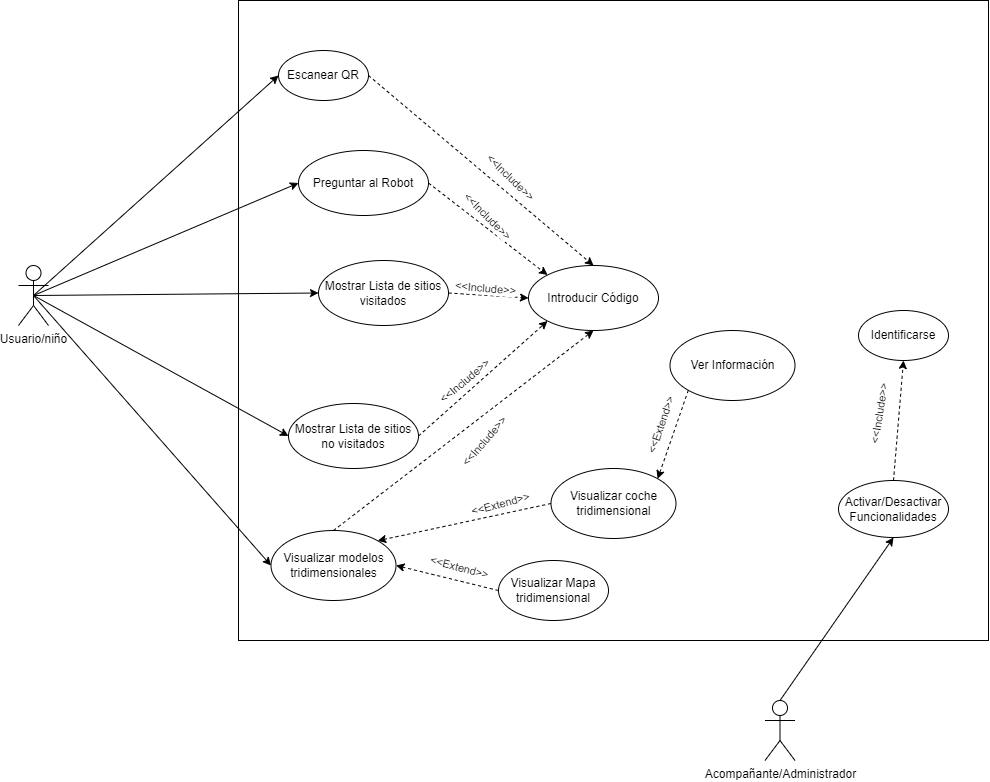

The diagram above was exported from draw.io. Its source (the exported page's mxGraphModel, read from the mxfile embedded in the PNG):
<mxGraphModel dx="1883" dy="1198" grid="1" gridSize="10" guides="1" tooltips="1" connect="1" arrows="1" fold="1" page="1" pageScale="1" pageWidth="1169" pageHeight="826" background="none" math="0" shadow="0">
  <root>
    <mxCell id="0" />
    <mxCell id="1" parent="0" />
    <mxCell id="bwbm3ixLerAAJTVtFf6x-88" style="rounded=0;orthogonalLoop=1;jettySize=auto;html=1;exitX=0.5;exitY=0.5;exitDx=0;exitDy=0;exitPerimeter=0;entryX=0;entryY=0.5;entryDx=0;entryDy=0;" parent="1" source="bwbm3ixLerAAJTVtFf6x-41" target="bwbm3ixLerAAJTVtFf6x-60" edge="1">
      <mxGeometry relative="1" as="geometry" />
    </mxCell>
    <mxCell id="bwbm3ixLerAAJTVtFf6x-90" style="rounded=0;orthogonalLoop=1;jettySize=auto;html=1;exitX=0.5;exitY=0.5;exitDx=0;exitDy=0;exitPerimeter=0;entryX=0;entryY=0.5;entryDx=0;entryDy=0;" parent="1" source="bwbm3ixLerAAJTVtFf6x-41" target="bwbm3ixLerAAJTVtFf6x-71" edge="1">
      <mxGeometry relative="1" as="geometry" />
    </mxCell>
    <mxCell id="bwbm3ixLerAAJTVtFf6x-91" style="rounded=0;orthogonalLoop=1;jettySize=auto;html=1;exitX=0.5;exitY=0.5;exitDx=0;exitDy=0;exitPerimeter=0;entryX=0;entryY=0.5;entryDx=0;entryDy=0;" parent="1" source="bwbm3ixLerAAJTVtFf6x-41" target="bwbm3ixLerAAJTVtFf6x-72" edge="1">
      <mxGeometry relative="1" as="geometry" />
    </mxCell>
    <mxCell id="bwbm3ixLerAAJTVtFf6x-92" style="rounded=0;orthogonalLoop=1;jettySize=auto;html=1;exitX=0.5;exitY=0.5;exitDx=0;exitDy=0;exitPerimeter=0;entryX=0;entryY=0.5;entryDx=0;entryDy=0;" parent="1" source="bwbm3ixLerAAJTVtFf6x-41" target="bwbm3ixLerAAJTVtFf6x-73" edge="1">
      <mxGeometry relative="1" as="geometry" />
    </mxCell>
    <mxCell id="bwbm3ixLerAAJTVtFf6x-96" style="rounded=0;orthogonalLoop=1;jettySize=auto;html=1;exitX=0.5;exitY=0.5;exitDx=0;exitDy=0;exitPerimeter=0;entryX=0;entryY=0.5;entryDx=0;entryDy=0;" parent="1" source="bwbm3ixLerAAJTVtFf6x-41" target="bwbm3ixLerAAJTVtFf6x-93" edge="1">
      <mxGeometry relative="1" as="geometry" />
    </mxCell>
    <mxCell id="bwbm3ixLerAAJTVtFf6x-41" value="Usuario/niño" style="shape=umlActor;verticalLabelPosition=bottom;verticalAlign=top;html=1;" parent="1" vertex="1">
      <mxGeometry x="930" y="665" width="30" height="60" as="geometry" />
    </mxCell>
    <mxCell id="bwbm3ixLerAAJTVtFf6x-64" style="rounded=0;orthogonalLoop=1;jettySize=auto;html=1;exitX=0.5;exitY=0;exitDx=0;exitDy=0;exitPerimeter=0;entryX=0.5;entryY=1;entryDx=0;entryDy=0;" parent="1" source="bwbm3ixLerAAJTVtFf6x-42" target="bwbm3ixLerAAJTVtFf6x-63" edge="1">
      <mxGeometry relative="1" as="geometry" />
    </mxCell>
    <mxCell id="bwbm3ixLerAAJTVtFf6x-42" value="Acompañante/Administrador" style="shape=umlActor;verticalLabelPosition=bottom;verticalAlign=top;html=1;" parent="1" vertex="1">
      <mxGeometry x="1676.5" y="1100" width="30" height="60" as="geometry" />
    </mxCell>
    <mxCell id="bwbm3ixLerAAJTVtFf6x-56" value="" style="html=1;whiteSpace=wrap;fillColor=none;" parent="1" vertex="1">
      <mxGeometry x="1150" y="400" width="750" height="640" as="geometry" />
    </mxCell>
    <mxCell id="1Oxpq5w8Q4FGG5iDTy_A-3" style="rounded=0;orthogonalLoop=1;jettySize=auto;html=1;exitX=1;exitY=0.5;exitDx=0;exitDy=0;entryX=0.5;entryY=0;entryDx=0;entryDy=0;dashed=1;" parent="1" source="bwbm3ixLerAAJTVtFf6x-60" target="1Oxpq5w8Q4FGG5iDTy_A-2" edge="1">
      <mxGeometry relative="1" as="geometry" />
    </mxCell>
    <mxCell id="bwbm3ixLerAAJTVtFf6x-60" value="Escanear QR" style="ellipse;whiteSpace=wrap;html=1;" parent="1" vertex="1">
      <mxGeometry x="1190" y="450" width="90" height="50" as="geometry" />
    </mxCell>
    <mxCell id="bwbm3ixLerAAJTVtFf6x-62" value="Identificarse" style="ellipse;whiteSpace=wrap;html=1;" parent="1" vertex="1">
      <mxGeometry x="1770" y="710" width="90" height="50" as="geometry" />
    </mxCell>
    <mxCell id="bwbm3ixLerAAJTVtFf6x-65" style="rounded=0;orthogonalLoop=1;jettySize=auto;html=1;exitX=0.5;exitY=0;exitDx=0;exitDy=0;entryX=0.5;entryY=1;entryDx=0;entryDy=0;dashed=1;" parent="1" source="bwbm3ixLerAAJTVtFf6x-63" target="bwbm3ixLerAAJTVtFf6x-62" edge="1">
      <mxGeometry relative="1" as="geometry" />
    </mxCell>
    <mxCell id="bwbm3ixLerAAJTVtFf6x-66" value="&amp;lt;&amp;lt;Include&amp;gt;&amp;gt;" style="edgeLabel;html=1;align=center;verticalAlign=middle;resizable=0;points=[];rotation=279;" parent="bwbm3ixLerAAJTVtFf6x-65" connectable="0" vertex="1">
      <mxGeometry relative="1" as="geometry">
        <mxPoint x="-20" y="-6" as="offset" />
      </mxGeometry>
    </mxCell>
    <mxCell id="bwbm3ixLerAAJTVtFf6x-63" value="Activar/Desactivar Funcionalidades" style="ellipse;whiteSpace=wrap;html=1;" parent="1" vertex="1">
      <mxGeometry x="1750" y="880" width="110" height="57" as="geometry" />
    </mxCell>
    <mxCell id="bwbm3ixLerAAJTVtFf6x-101" style="rounded=0;orthogonalLoop=1;jettySize=auto;html=1;exitX=0;exitY=0.5;exitDx=0;exitDy=0;entryX=1;entryY=0.5;entryDx=0;entryDy=0;dashed=1;" parent="1" source="bwbm3ixLerAAJTVtFf6x-69" target="bwbm3ixLerAAJTVtFf6x-73" edge="1">
      <mxGeometry relative="1" as="geometry" />
    </mxCell>
    <mxCell id="bwbm3ixLerAAJTVtFf6x-102" value="&amp;lt;&amp;lt;Extend&amp;gt;&amp;gt;" style="edgeLabel;html=1;align=center;verticalAlign=middle;resizable=0;points=[];rotation=289;" parent="bwbm3ixLerAAJTVtFf6x-101" connectable="0" vertex="1">
      <mxGeometry x="0.6334" y="1" relative="1" as="geometry">
        <mxPoint x="244" y="-145" as="offset" />
      </mxGeometry>
    </mxCell>
    <mxCell id="bwbm3ixLerAAJTVtFf6x-69" value="Visualizar Mapa tridimensional" style="ellipse;whiteSpace=wrap;html=1;" parent="1" vertex="1">
      <mxGeometry x="1410" y="960" width="110" height="60" as="geometry" />
    </mxCell>
    <mxCell id="1Oxpq5w8Q4FGG5iDTy_A-5" style="rounded=0;orthogonalLoop=1;jettySize=auto;html=1;exitX=1;exitY=0.5;exitDx=0;exitDy=0;entryX=0;entryY=0.5;entryDx=0;entryDy=0;dashed=1;" parent="1" source="bwbm3ixLerAAJTVtFf6x-71" target="1Oxpq5w8Q4FGG5iDTy_A-2" edge="1">
      <mxGeometry relative="1" as="geometry" />
    </mxCell>
    <mxCell id="bwbm3ixLerAAJTVtFf6x-71" value="Mostrar Lista de sitios visitados&lt;span id=&quot;docs-internal-guid-4a690b71-7fff-27ae-47c5-a2031d563d07&quot;&gt;&lt;/span&gt;" style="ellipse;whiteSpace=wrap;html=1;" parent="1" vertex="1">
      <mxGeometry x="1230" y="660" width="130" height="65" as="geometry" />
    </mxCell>
    <mxCell id="1Oxpq5w8Q4FGG5iDTy_A-6" style="rounded=0;orthogonalLoop=1;jettySize=auto;html=1;exitX=1;exitY=0.5;exitDx=0;exitDy=0;entryX=0;entryY=1;entryDx=0;entryDy=0;dashed=1;" parent="1" source="bwbm3ixLerAAJTVtFf6x-72" target="1Oxpq5w8Q4FGG5iDTy_A-2" edge="1">
      <mxGeometry relative="1" as="geometry" />
    </mxCell>
    <mxCell id="bwbm3ixLerAAJTVtFf6x-72" value="Mostrar Lista de sitios no visitados" style="ellipse;whiteSpace=wrap;html=1;" parent="1" vertex="1">
      <mxGeometry x="1200" y="803" width="130" height="65" as="geometry" />
    </mxCell>
    <mxCell id="1Oxpq5w8Q4FGG5iDTy_A-7" style="rounded=0;orthogonalLoop=1;jettySize=auto;html=1;exitX=0.5;exitY=0;exitDx=0;exitDy=0;entryX=0.5;entryY=1;entryDx=0;entryDy=0;dashed=1;" parent="1" source="bwbm3ixLerAAJTVtFf6x-73" target="1Oxpq5w8Q4FGG5iDTy_A-2" edge="1">
      <mxGeometry relative="1" as="geometry" />
    </mxCell>
    <mxCell id="bwbm3ixLerAAJTVtFf6x-73" value="Visualizar modelos tridimensionales&lt;span id=&quot;docs-internal-guid-9a0227fa-7fff-6d25-79d7-00e132311463&quot;&gt;&lt;/span&gt;" style="ellipse;whiteSpace=wrap;html=1;" parent="1" vertex="1">
      <mxGeometry x="1182.5" y="930" width="125" height="70" as="geometry" />
    </mxCell>
    <mxCell id="1Oxpq5w8Q4FGG5iDTy_A-4" style="rounded=0;orthogonalLoop=1;jettySize=auto;html=1;exitX=1;exitY=0.5;exitDx=0;exitDy=0;entryX=0;entryY=0;entryDx=0;entryDy=0;dashed=1;" parent="1" source="bwbm3ixLerAAJTVtFf6x-93" target="1Oxpq5w8Q4FGG5iDTy_A-2" edge="1">
      <mxGeometry relative="1" as="geometry" />
    </mxCell>
    <mxCell id="bwbm3ixLerAAJTVtFf6x-93" value="Preguntar al Robot&lt;span id=&quot;docs-internal-guid-4a690b71-7fff-27ae-47c5-a2031d563d07&quot;&gt;&lt;/span&gt;" style="ellipse;whiteSpace=wrap;html=1;" parent="1" vertex="1">
      <mxGeometry x="1210" y="550" width="130" height="65" as="geometry" />
    </mxCell>
    <mxCell id="1Oxpq5w8Q4FGG5iDTy_A-2" value="Introducir Código" style="ellipse;whiteSpace=wrap;html=1;" parent="1" vertex="1">
      <mxGeometry x="1440" y="665" width="130" height="65" as="geometry" />
    </mxCell>
    <mxCell id="1Oxpq5w8Q4FGG5iDTy_A-10" value="&amp;lt;&amp;lt;Include&amp;gt;&amp;gt;" style="edgeLabel;html=1;align=center;verticalAlign=middle;resizable=0;points=[];rotation=311;" parent="1" connectable="0" vertex="1">
      <mxGeometry x="1400.0027287912244" y="839.997254505307" as="geometry">
        <mxPoint x="-4.576491222541474" y="-3.325015502219628" as="offset" />
      </mxGeometry>
    </mxCell>
    <mxCell id="1Oxpq5w8Q4FGG5iDTy_A-11" value="&amp;lt;&amp;lt;Include&amp;gt;&amp;gt;" style="edgeLabel;html=1;align=center;verticalAlign=middle;resizable=0;points=[];rotation=-40;" parent="1" connectable="0" vertex="1">
      <mxGeometry x="1380.0027287912244" y="779.997254505307" as="geometry">
        <mxPoint x="-4.576491222541474" y="-3.325015502219628" as="offset" />
      </mxGeometry>
    </mxCell>
    <mxCell id="1Oxpq5w8Q4FGG5iDTy_A-14" value="&amp;lt;&amp;lt;Include&amp;gt;&amp;gt;" style="edgeLabel;html=1;align=center;verticalAlign=middle;resizable=0;points=[];rotation=44;" parent="1" connectable="0" vertex="1">
      <mxGeometry x="1440.0027287912244" y="569.997254505307" as="geometry">
        <mxPoint x="-9.252268208828381" y="16.24887296110083" as="offset" />
      </mxGeometry>
    </mxCell>
    <mxCell id="1Oxpq5w8Q4FGG5iDTy_A-15" value="&amp;lt;&amp;lt;Include&amp;gt;&amp;gt;" style="edgeLabel;html=1;align=center;verticalAlign=middle;resizable=0;points=[];rotation=5;" parent="1" connectable="0" vertex="1">
      <mxGeometry x="1400.0027287912244" y="689.997254505307" as="geometry">
        <mxPoint x="-4.576491222541474" y="-3.325015502219628" as="offset" />
      </mxGeometry>
    </mxCell>
    <mxCell id="1Oxpq5w8Q4FGG5iDTy_A-16" value="&amp;lt;&amp;lt;Include&amp;gt;&amp;gt;" style="edgeLabel;html=1;align=center;verticalAlign=middle;resizable=0;points=[];rotation=45;" parent="1" connectable="0" vertex="1">
      <mxGeometry x="1400.0027287912244" y="619.997254505307" as="geometry">
        <mxPoint x="-4.576491222541474" y="-3.325015502219628" as="offset" />
      </mxGeometry>
    </mxCell>
    <mxCell id="1Oxpq5w8Q4FGG5iDTy_A-24" style="rounded=0;orthogonalLoop=1;jettySize=auto;html=1;exitX=0;exitY=0.5;exitDx=0;exitDy=0;entryX=1;entryY=0;entryDx=0;entryDy=0;dashed=1;" parent="1" source="1Oxpq5w8Q4FGG5iDTy_A-17" target="bwbm3ixLerAAJTVtFf6x-73" edge="1">
      <mxGeometry relative="1" as="geometry" />
    </mxCell>
    <mxCell id="1Oxpq5w8Q4FGG5iDTy_A-17" value="Visualizar coche tridimensional&lt;span id=&quot;docs-internal-guid-9a0227fa-7fff-6d25-79d7-00e132311463&quot;&gt;&lt;/span&gt;" style="ellipse;whiteSpace=wrap;html=1;" parent="1" vertex="1">
      <mxGeometry x="1462.5" y="868" width="125" height="70" as="geometry" />
    </mxCell>
    <mxCell id="1Oxpq5w8Q4FGG5iDTy_A-25" style="rounded=0;orthogonalLoop=1;jettySize=auto;html=1;exitX=0;exitY=1;exitDx=0;exitDy=0;entryX=1;entryY=0;entryDx=0;entryDy=0;dashed=1;" parent="1" source="1Oxpq5w8Q4FGG5iDTy_A-18" target="1Oxpq5w8Q4FGG5iDTy_A-17" edge="1">
      <mxGeometry relative="1" as="geometry" />
    </mxCell>
    <mxCell id="1Oxpq5w8Q4FGG5iDTy_A-18" value="Ver Información&lt;span id=&quot;docs-internal-guid-9a0227fa-7fff-6d25-79d7-00e132311463&quot;&gt;&lt;/span&gt;" style="ellipse;whiteSpace=wrap;html=1;" parent="1" vertex="1">
      <mxGeometry x="1581.5" y="730" width="125" height="70" as="geometry" />
    </mxCell>
    <mxCell id="1Oxpq5w8Q4FGG5iDTy_A-26" value="&amp;lt;&amp;lt;Extend&amp;gt;&amp;gt;" style="edgeLabel;html=1;align=center;verticalAlign=middle;resizable=0;points=[];rotation=-15;" parent="1" connectable="0" vertex="1">
      <mxGeometry x="1410.001290476431" y="903.0042634257641" as="geometry" />
    </mxCell>
    <mxCell id="1Oxpq5w8Q4FGG5iDTy_A-27" value="&amp;lt;&amp;lt;Extend&amp;gt;&amp;gt;" style="edgeLabel;html=1;align=center;verticalAlign=middle;resizable=0;points=[];rotation=15;" parent="1" connectable="0" vertex="1">
      <mxGeometry x="1370.001290476431" y="965.0042634257641" as="geometry" />
    </mxCell>
  </root>
</mxGraphModel>